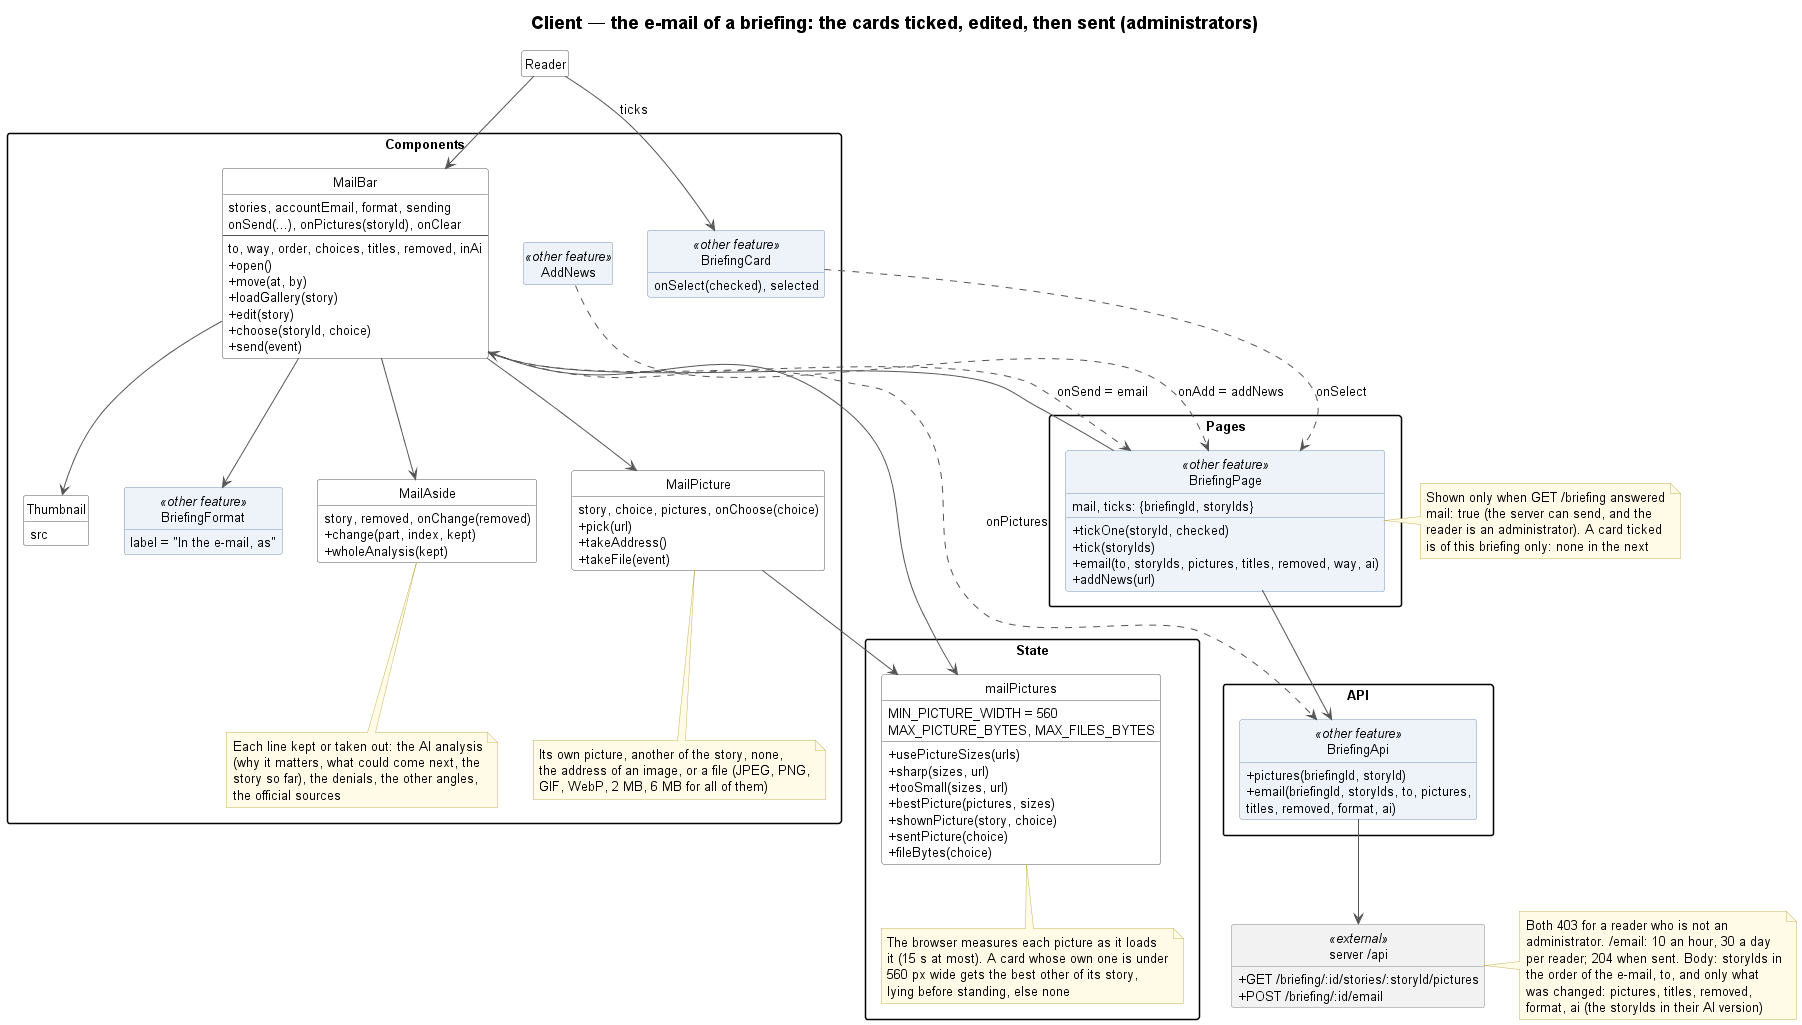

The diagram above was rendered by PlantUML. Its source (embedded in the PNG):
@startuml client-05-email
!include _style.iuml
title Client — the e-mail of a briefing: the cards ticked, edited, then sent (administrators)

class Reader
package "Pages" {
    class BriefingPage <<other feature>> {
        mail, ticks: {briefingId, storyIds}
        + tickOne(storyId, checked)
        + tick(storyIds)
        + email(to, storyIds, pictures, titles, removed, way, ai)
        + addNews(url)
    }
}
note right of BriefingPage
    Shown only when GET /briefing answered
    mail: true (the server can send, and the
    reader is an administrator). A card ticked
    is of this briefing only: none in the next
end note
package "Components" {
    class BriefingCard <<other feature>> {
        onSelect(checked), selected
    }
    class AddNews <<other feature>>
    class MailBar {
        stories, accountEmail, format, sending
        onSend(...), onPictures(storyId), onClear
        --
        to, way, order, choices, titles, removed, inAi
        + open()
        + move(at, by)
        + loadGallery(story)
        + edit(story)
        + choose(storyId, choice)
        + send(event)
    }
    class MailAside {
        story, removed, onChange(removed)
        + change(part, index, kept)
        + wholeAnalysis(kept)
    }
    class MailPicture {
        story, choice, pictures, onChoose(choice)
        + pick(url)
        + takeAddress()
        + takeFile(event)
    }
    class Thumbnail {
        src
    }
    class BriefingFormat <<other feature>> {
        label = "In the e-mail, as"
    }
    note bottom of MailAside
        Each line kept or taken out: the AI analysis
        (why it matters, what could come next, the
        story so far), the denials, the other angles,
        the official sources
    end note
    note bottom of MailPicture
        Its own picture, another of the story, none,
        the address of an image, or a file (JPEG, PNG,
        GIF, WebP, 2 MB, 6 MB for all of them)
    end note
}
package "State" {
    class mailPictures {
        MIN_PICTURE_WIDTH = 560
        MAX_PICTURE_BYTES, MAX_FILES_BYTES
        + usePictureSizes(urls)
        + sharp(sizes, url)
        + tooSmall(sizes, url)
        + bestPicture(pictures, sizes)
        + shownPicture(story, choice)
        + sentPicture(choice)
        + fileBytes(choice)
    }
    note bottom of mailPictures
        The browser measures each picture as it loads
        it (15 s at most). A card whose own one is under
        560 px wide gets the best other of its story,
        lying before standing, else none
    end note
}
package "API" {
    class BriefingApi <<other feature>> {
        + pictures(briefingId, storyId)
        + email(briefingId, storyIds, to, pictures,
          titles, removed, format, ai)
    }
}
class "server /api" as Server <<external>> {
    + GET /briefing/:id/stories/:storyId/pictures
    + POST /briefing/:id/email
}
note right of Server
    Both 403 for a reader who is not an
    administrator. /email: 10 an hour, 30 a day
    per reader; 204 when sent. Body: storyIds in
    the order of the e-mail, to, and only what
    was changed: pictures, titles, removed,
    format, ai (the storyIds in their AI version)
end note

Reader --> BriefingCard : ticks
Reader --> MailBar
BriefingCard ..> BriefingPage : onSelect
AddNews ..> BriefingPage : onAdd = addNews
BriefingPage --> MailBar
MailBar --> MailAside
MailBar --> MailPicture
MailBar --> Thumbnail
MailBar --> BriefingFormat
MailBar --> mailPictures
MailPicture --> mailPictures
MailBar ..> BriefingPage : onSend = email
MailBar ..> BriefingApi : onPictures
BriefingPage --> BriefingApi
BriefingApi --> Server
@enduml